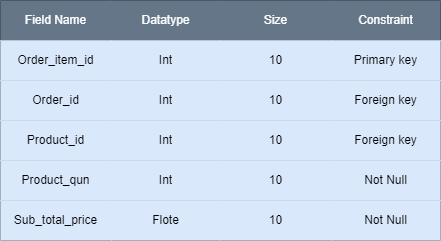

The diagram above was exported from draw.io. Its source (the exported page's mxGraphModel, read from the mxfile embedded in the PNG):
<mxGraphModel dx="924" dy="472" grid="1" gridSize="10" guides="1" tooltips="1" connect="1" arrows="1" fold="1" page="1" pageScale="1" pageWidth="850" pageHeight="1100" math="0" shadow="0">
  <root>
    <mxCell id="0" />
    <mxCell id="1" parent="0" />
    <mxCell id="68M3cA2-q5dg658tDhiB-1" value="" style="shape=table;startSize=0;container=1;collapsible=0;childLayout=tableLayout;" parent="1" vertex="1">
      <mxGeometry x="280" y="100" width="440" height="240" as="geometry" />
    </mxCell>
    <mxCell id="68M3cA2-q5dg658tDhiB-2" value="" style="shape=tableRow;horizontal=0;startSize=0;swimlaneHead=0;swimlaneBody=0;top=0;left=0;bottom=0;right=0;collapsible=0;dropTarget=0;fillColor=#647687;points=[[0,0.5],[1,0.5]];portConstraint=eastwest;strokeColor=#314354;fontColor=#ffffff;" parent="68M3cA2-q5dg658tDhiB-1" vertex="1">
      <mxGeometry width="440" height="40" as="geometry" />
    </mxCell>
    <mxCell id="68M3cA2-q5dg658tDhiB-3" value="Field Name" style="shape=partialRectangle;html=1;whiteSpace=wrap;connectable=0;overflow=hidden;fillColor=#647687;top=0;left=0;bottom=0;right=0;pointerEvents=1;strokeColor=#314354;fontColor=#ffffff;" parent="68M3cA2-q5dg658tDhiB-2" vertex="1">
      <mxGeometry width="111" height="40" as="geometry">
        <mxRectangle width="111" height="40" as="alternateBounds" />
      </mxGeometry>
    </mxCell>
    <mxCell id="68M3cA2-q5dg658tDhiB-4" value="Datatype" style="shape=partialRectangle;html=1;whiteSpace=wrap;connectable=0;overflow=hidden;fillColor=#647687;top=0;left=0;bottom=0;right=0;pointerEvents=1;strokeColor=#314354;fontColor=#ffffff;" parent="68M3cA2-q5dg658tDhiB-2" vertex="1">
      <mxGeometry x="111" width="109" height="40" as="geometry">
        <mxRectangle width="109" height="40" as="alternateBounds" />
      </mxGeometry>
    </mxCell>
    <mxCell id="68M3cA2-q5dg658tDhiB-5" value="Size" style="shape=partialRectangle;html=1;whiteSpace=wrap;connectable=0;overflow=hidden;fillColor=#647687;top=0;left=0;bottom=0;right=0;pointerEvents=1;strokeColor=#314354;fontColor=#ffffff;" parent="68M3cA2-q5dg658tDhiB-2" vertex="1">
      <mxGeometry x="220" width="111" height="40" as="geometry">
        <mxRectangle width="111" height="40" as="alternateBounds" />
      </mxGeometry>
    </mxCell>
    <mxCell id="68M3cA2-q5dg658tDhiB-6" value="Constraint" style="shape=partialRectangle;html=1;whiteSpace=wrap;connectable=0;overflow=hidden;fillColor=#647687;top=0;left=0;bottom=0;right=0;pointerEvents=1;strokeColor=#314354;fontColor=#ffffff;" parent="68M3cA2-q5dg658tDhiB-2" vertex="1">
      <mxGeometry x="331" width="109" height="40" as="geometry">
        <mxRectangle width="109" height="40" as="alternateBounds" />
      </mxGeometry>
    </mxCell>
    <mxCell id="68M3cA2-q5dg658tDhiB-7" value="" style="shape=tableRow;horizontal=0;startSize=0;swimlaneHead=0;swimlaneBody=0;top=0;left=0;bottom=0;right=0;collapsible=0;dropTarget=0;fillColor=#dae8fc;points=[[0,0.5],[1,0.5]];portConstraint=eastwest;strokeColor=#6c8ebf;" parent="68M3cA2-q5dg658tDhiB-1" vertex="1">
      <mxGeometry y="40" width="440" height="40" as="geometry" />
    </mxCell>
    <mxCell id="68M3cA2-q5dg658tDhiB-8" value="Order_item_id" style="shape=partialRectangle;html=1;whiteSpace=wrap;connectable=0;overflow=hidden;fillColor=#dae8fc;top=0;left=0;bottom=0;right=0;pointerEvents=1;strokeColor=#6c8ebf;" parent="68M3cA2-q5dg658tDhiB-7" vertex="1">
      <mxGeometry width="111" height="40" as="geometry">
        <mxRectangle width="111" height="40" as="alternateBounds" />
      </mxGeometry>
    </mxCell>
    <mxCell id="68M3cA2-q5dg658tDhiB-9" value="Int" style="shape=partialRectangle;html=1;whiteSpace=wrap;connectable=0;overflow=hidden;fillColor=#dae8fc;top=0;left=0;bottom=0;right=0;pointerEvents=1;strokeColor=#6c8ebf;" parent="68M3cA2-q5dg658tDhiB-7" vertex="1">
      <mxGeometry x="111" width="109" height="40" as="geometry">
        <mxRectangle width="109" height="40" as="alternateBounds" />
      </mxGeometry>
    </mxCell>
    <mxCell id="68M3cA2-q5dg658tDhiB-10" value="10" style="shape=partialRectangle;html=1;whiteSpace=wrap;connectable=0;overflow=hidden;fillColor=#dae8fc;top=0;left=0;bottom=0;right=0;pointerEvents=1;strokeColor=#6c8ebf;" parent="68M3cA2-q5dg658tDhiB-7" vertex="1">
      <mxGeometry x="220" width="111" height="40" as="geometry">
        <mxRectangle width="111" height="40" as="alternateBounds" />
      </mxGeometry>
    </mxCell>
    <mxCell id="68M3cA2-q5dg658tDhiB-11" value="Primary key" style="shape=partialRectangle;html=1;whiteSpace=wrap;connectable=0;overflow=hidden;fillColor=#dae8fc;top=0;left=0;bottom=0;right=0;pointerEvents=1;strokeColor=#6c8ebf;" parent="68M3cA2-q5dg658tDhiB-7" vertex="1">
      <mxGeometry x="331" width="109" height="40" as="geometry">
        <mxRectangle width="109" height="40" as="alternateBounds" />
      </mxGeometry>
    </mxCell>
    <mxCell id="68M3cA2-q5dg658tDhiB-12" value="" style="shape=tableRow;horizontal=0;startSize=0;swimlaneHead=0;swimlaneBody=0;top=0;left=0;bottom=0;right=0;collapsible=0;dropTarget=0;fillColor=#dae8fc;points=[[0,0.5],[1,0.5]];portConstraint=eastwest;strokeColor=#6c8ebf;" parent="68M3cA2-q5dg658tDhiB-1" vertex="1">
      <mxGeometry y="80" width="440" height="40" as="geometry" />
    </mxCell>
    <mxCell id="68M3cA2-q5dg658tDhiB-13" value="Order_id" style="shape=partialRectangle;html=1;whiteSpace=wrap;connectable=0;overflow=hidden;fillColor=#dae8fc;top=0;left=0;bottom=0;right=0;pointerEvents=1;strokeColor=#6c8ebf;" parent="68M3cA2-q5dg658tDhiB-12" vertex="1">
      <mxGeometry width="111" height="40" as="geometry">
        <mxRectangle width="111" height="40" as="alternateBounds" />
      </mxGeometry>
    </mxCell>
    <mxCell id="68M3cA2-q5dg658tDhiB-14" value="Int" style="shape=partialRectangle;html=1;whiteSpace=wrap;connectable=0;overflow=hidden;fillColor=#dae8fc;top=0;left=0;bottom=0;right=0;pointerEvents=1;strokeColor=#6c8ebf;" parent="68M3cA2-q5dg658tDhiB-12" vertex="1">
      <mxGeometry x="111" width="109" height="40" as="geometry">
        <mxRectangle width="109" height="40" as="alternateBounds" />
      </mxGeometry>
    </mxCell>
    <mxCell id="68M3cA2-q5dg658tDhiB-15" value="10" style="shape=partialRectangle;html=1;whiteSpace=wrap;connectable=0;overflow=hidden;fillColor=#dae8fc;top=0;left=0;bottom=0;right=0;pointerEvents=1;strokeColor=#6c8ebf;" parent="68M3cA2-q5dg658tDhiB-12" vertex="1">
      <mxGeometry x="220" width="111" height="40" as="geometry">
        <mxRectangle width="111" height="40" as="alternateBounds" />
      </mxGeometry>
    </mxCell>
    <mxCell id="68M3cA2-q5dg658tDhiB-16" value="Foreign key" style="shape=partialRectangle;html=1;whiteSpace=wrap;connectable=0;overflow=hidden;fillColor=#dae8fc;top=0;left=0;bottom=0;right=0;pointerEvents=1;strokeColor=#6c8ebf;" parent="68M3cA2-q5dg658tDhiB-12" vertex="1">
      <mxGeometry x="331" width="109" height="40" as="geometry">
        <mxRectangle width="109" height="40" as="alternateBounds" />
      </mxGeometry>
    </mxCell>
    <mxCell id="68M3cA2-q5dg658tDhiB-17" value="" style="shape=tableRow;horizontal=0;startSize=0;swimlaneHead=0;swimlaneBody=0;top=0;left=0;bottom=0;right=0;collapsible=0;dropTarget=0;fillColor=#dae8fc;points=[[0,0.5],[1,0.5]];portConstraint=eastwest;strokeColor=#6c8ebf;" parent="68M3cA2-q5dg658tDhiB-1" vertex="1">
      <mxGeometry y="120" width="440" height="40" as="geometry" />
    </mxCell>
    <mxCell id="68M3cA2-q5dg658tDhiB-18" value="Product_id" style="shape=partialRectangle;html=1;whiteSpace=wrap;connectable=0;overflow=hidden;fillColor=#dae8fc;top=0;left=0;bottom=0;right=0;pointerEvents=1;strokeColor=#6c8ebf;" parent="68M3cA2-q5dg658tDhiB-17" vertex="1">
      <mxGeometry width="111" height="40" as="geometry">
        <mxRectangle width="111" height="40" as="alternateBounds" />
      </mxGeometry>
    </mxCell>
    <mxCell id="68M3cA2-q5dg658tDhiB-19" value="Int" style="shape=partialRectangle;html=1;whiteSpace=wrap;connectable=0;overflow=hidden;fillColor=#dae8fc;top=0;left=0;bottom=0;right=0;pointerEvents=1;strokeColor=#6c8ebf;" parent="68M3cA2-q5dg658tDhiB-17" vertex="1">
      <mxGeometry x="111" width="109" height="40" as="geometry">
        <mxRectangle width="109" height="40" as="alternateBounds" />
      </mxGeometry>
    </mxCell>
    <mxCell id="68M3cA2-q5dg658tDhiB-20" value="10" style="shape=partialRectangle;html=1;whiteSpace=wrap;connectable=0;overflow=hidden;fillColor=#dae8fc;top=0;left=0;bottom=0;right=0;pointerEvents=1;strokeColor=#6c8ebf;" parent="68M3cA2-q5dg658tDhiB-17" vertex="1">
      <mxGeometry x="220" width="111" height="40" as="geometry">
        <mxRectangle width="111" height="40" as="alternateBounds" />
      </mxGeometry>
    </mxCell>
    <mxCell id="68M3cA2-q5dg658tDhiB-21" value="Foreign key" style="shape=partialRectangle;html=1;whiteSpace=wrap;connectable=0;overflow=hidden;fillColor=#dae8fc;top=0;left=0;bottom=0;right=0;pointerEvents=1;strokeColor=#6c8ebf;" parent="68M3cA2-q5dg658tDhiB-17" vertex="1">
      <mxGeometry x="331" width="109" height="40" as="geometry">
        <mxRectangle width="109" height="40" as="alternateBounds" />
      </mxGeometry>
    </mxCell>
    <mxCell id="68M3cA2-q5dg658tDhiB-22" value="" style="shape=tableRow;horizontal=0;startSize=0;swimlaneHead=0;swimlaneBody=0;top=0;left=0;bottom=0;right=0;collapsible=0;dropTarget=0;fillColor=#dae8fc;points=[[0,0.5],[1,0.5]];portConstraint=eastwest;strokeColor=#6c8ebf;" parent="68M3cA2-q5dg658tDhiB-1" vertex="1">
      <mxGeometry y="160" width="440" height="40" as="geometry" />
    </mxCell>
    <mxCell id="68M3cA2-q5dg658tDhiB-23" value="Product_qun" style="shape=partialRectangle;html=1;whiteSpace=wrap;connectable=0;overflow=hidden;fillColor=#dae8fc;top=0;left=0;bottom=0;right=0;pointerEvents=1;strokeColor=#6c8ebf;" parent="68M3cA2-q5dg658tDhiB-22" vertex="1">
      <mxGeometry width="111" height="40" as="geometry">
        <mxRectangle width="111" height="40" as="alternateBounds" />
      </mxGeometry>
    </mxCell>
    <mxCell id="68M3cA2-q5dg658tDhiB-24" value="Int" style="shape=partialRectangle;html=1;whiteSpace=wrap;connectable=0;overflow=hidden;fillColor=#dae8fc;top=0;left=0;bottom=0;right=0;pointerEvents=1;strokeColor=#6c8ebf;" parent="68M3cA2-q5dg658tDhiB-22" vertex="1">
      <mxGeometry x="111" width="109" height="40" as="geometry">
        <mxRectangle width="109" height="40" as="alternateBounds" />
      </mxGeometry>
    </mxCell>
    <mxCell id="68M3cA2-q5dg658tDhiB-25" value="10" style="shape=partialRectangle;html=1;whiteSpace=wrap;connectable=0;overflow=hidden;fillColor=#dae8fc;top=0;left=0;bottom=0;right=0;pointerEvents=1;strokeColor=#6c8ebf;" parent="68M3cA2-q5dg658tDhiB-22" vertex="1">
      <mxGeometry x="220" width="111" height="40" as="geometry">
        <mxRectangle width="111" height="40" as="alternateBounds" />
      </mxGeometry>
    </mxCell>
    <mxCell id="68M3cA2-q5dg658tDhiB-26" value="Not Null" style="shape=partialRectangle;html=1;whiteSpace=wrap;connectable=0;overflow=hidden;fillColor=#dae8fc;top=0;left=0;bottom=0;right=0;pointerEvents=1;strokeColor=#6c8ebf;" parent="68M3cA2-q5dg658tDhiB-22" vertex="1">
      <mxGeometry x="331" width="109" height="40" as="geometry">
        <mxRectangle width="109" height="40" as="alternateBounds" />
      </mxGeometry>
    </mxCell>
    <mxCell id="68M3cA2-q5dg658tDhiB-27" value="" style="shape=tableRow;horizontal=0;startSize=0;swimlaneHead=0;swimlaneBody=0;top=0;left=0;bottom=0;right=0;collapsible=0;dropTarget=0;fillColor=#dae8fc;points=[[0,0.5],[1,0.5]];portConstraint=eastwest;strokeColor=#6c8ebf;" parent="68M3cA2-q5dg658tDhiB-1" vertex="1">
      <mxGeometry y="200" width="440" height="40" as="geometry" />
    </mxCell>
    <mxCell id="68M3cA2-q5dg658tDhiB-28" value="Sub_total_price" style="shape=partialRectangle;html=1;whiteSpace=wrap;connectable=0;overflow=hidden;fillColor=#dae8fc;top=0;left=0;bottom=0;right=0;pointerEvents=1;strokeColor=#6c8ebf;" parent="68M3cA2-q5dg658tDhiB-27" vertex="1">
      <mxGeometry width="111" height="40" as="geometry">
        <mxRectangle width="111" height="40" as="alternateBounds" />
      </mxGeometry>
    </mxCell>
    <mxCell id="68M3cA2-q5dg658tDhiB-29" value="Flote" style="shape=partialRectangle;html=1;whiteSpace=wrap;connectable=0;overflow=hidden;fillColor=#dae8fc;top=0;left=0;bottom=0;right=0;pointerEvents=1;strokeColor=#6c8ebf;" parent="68M3cA2-q5dg658tDhiB-27" vertex="1">
      <mxGeometry x="111" width="109" height="40" as="geometry">
        <mxRectangle width="109" height="40" as="alternateBounds" />
      </mxGeometry>
    </mxCell>
    <mxCell id="68M3cA2-q5dg658tDhiB-30" value="10" style="shape=partialRectangle;html=1;whiteSpace=wrap;connectable=0;overflow=hidden;fillColor=#dae8fc;top=0;left=0;bottom=0;right=0;pointerEvents=1;strokeColor=#6c8ebf;" parent="68M3cA2-q5dg658tDhiB-27" vertex="1">
      <mxGeometry x="220" width="111" height="40" as="geometry">
        <mxRectangle width="111" height="40" as="alternateBounds" />
      </mxGeometry>
    </mxCell>
    <mxCell id="68M3cA2-q5dg658tDhiB-31" value="Not Null" style="shape=partialRectangle;html=1;whiteSpace=wrap;connectable=0;overflow=hidden;fillColor=#dae8fc;top=0;left=0;bottom=0;right=0;pointerEvents=1;strokeColor=#6c8ebf;" parent="68M3cA2-q5dg658tDhiB-27" vertex="1">
      <mxGeometry x="331" width="109" height="40" as="geometry">
        <mxRectangle width="109" height="40" as="alternateBounds" />
      </mxGeometry>
    </mxCell>
  </root>
</mxGraphModel>